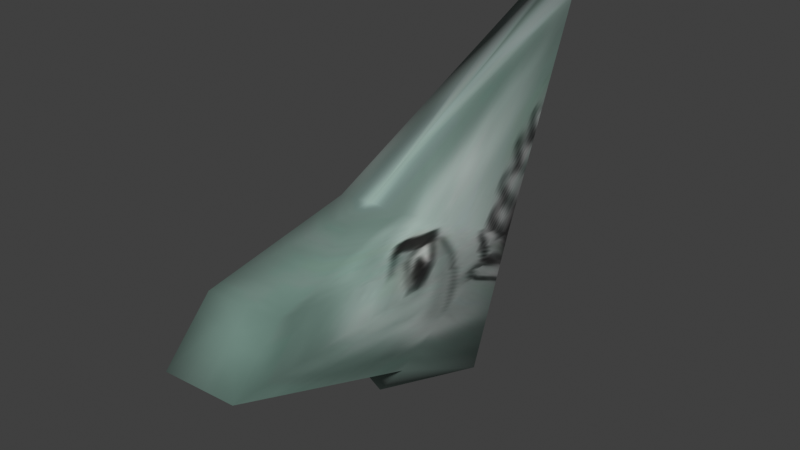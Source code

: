# Source: loan_shark.blend  (saved by Blender 4.5.91; exported with 4.5.12 LTS)
import bpy
from mathutils import Matrix  # noqa: F401  (used for matrix-valued properties, if any)

bpy.ops.wm.read_factory_settings(use_empty=True)
scene = bpy.context.scene
scene.name = 'Scene'

# ---- collections
col_collection = bpy.data.collections.new('Collection'); scene.collection.children.link(col_collection)

# ---- images (referenced by path relative to the original .blend; pixels are not part of the script)
import os
ASSET_DIR = os.environ.get("B2B_ASSET_DIR", "")  # directory of the original .blend (textures are referenced by path, not embedded)
HERE = os.path.dirname(os.path.abspath(__file__))  # packed textures are extracted next to this script under _unpacked/

def load_image(name, relpath, width, height, colorspace="sRGB"):
    """Load a texture the original file referenced (path relative to the .blend, or extracted next to this script)."""
    p = next((c for c in (os.path.join(HERE, relpath), os.path.join(ASSET_DIR, relpath)) if relpath and os.path.exists(c)), "")
    if p:
        img = bpy.data.images.load(p, check_existing=True)
        img.name = name
    else:  # same state as the original file: an image datablock whose file is absent (Cycles renders it pink)
        img = bpy.data.images.new(name, width, height)
        img.source = "FILE"
        img.filepath = "//" + (relpath or name)
    img.colorspace_settings.name = colorspace
    return img
img_suit_heads_rerigged_palette_3cmla_2_jpg = load_image('suit-heads_rerigged_palette_3cmla_2.jpg', '_unpacked/suit-heads_rerigged_palette_3cmla_2.57d6d86a.jpg', 256, 256, 'sRGB')

# ---- materials (node trees are filled in below, after node groups)
mat_suit_heads_rerigged_palette_3cmla_2 = bpy.data.materials.new('suit-heads_rerigged_palette_3cmla_2')
mat_suit_heads_rerigged_palette_3cmla_2.use_backface_culling = True
mat_suit_heads_rerigged_palette_3cmla_2.diffuse_color = (1.0, 1.0, 1.0, 1.0)
mat_suit_heads_rerigged_palette_3cmla_2.specular_color = (0.0, 0.0, 0.0)
mat_suit_heads_rerigged_palette_3cmla_2.roughness = 1.0
mat_suit_heads_rerigged_palette_3cmla_2.specular_intensity = 1.0

# ---- material node trees
mat_suit_heads_rerigged_palette_3cmla_2.use_nodes = True; mat_suit_heads_rerigged_palette_3cmla_2.node_tree.nodes.clear()
_N = mat_suit_heads_rerigged_palette_3cmla_2.node_tree.nodes; _L = mat_suit_heads_rerigged_palette_3cmla_2.node_tree.links
n0 = _N.new('ShaderNodeBsdfPrincipled'); n0.name = 'Principled BSDF'; n0.location = (10, 300)
n0.inputs[2].default_value = 1.0
n1 = _N.new('ShaderNodeOutputMaterial'); n1.name = 'Material Output'; n1.location = (300, 300)
n2 = _N.new('ShaderNodeAttribute'); n2.name = 'Attribute'; n2.location = (-470, 300)
n2.attribute_name = 'Col'
n3 = _N.new('ShaderNodeTexImage'); n3.name = 'Image Texture'; n3.location = (-470, 0)
n3.image = img_suit_heads_rerigged_palette_3cmla_2_jpg
n4 = _N.new('ShaderNodeMixRGB'); n4.name = 'Mix (Legacy)'; n4.location = (-180, 300)
n4.blend_type = 'MULTIPLY'
n4.inputs[0].default_value = 1.0
_L.new(n0.outputs[0], n1.inputs[0])
_L.new(n2.outputs[0], n4.inputs[1])
_L.new(n3.outputs[0], n4.inputs[2])
_L.new(n4.outputs[0], n0.inputs[0])
n1.is_active_output = True

# ---- world
world_world = bpy.data.worlds.new('World'); scene.world = world_world
world_world.use_nodes = True; world_world.node_tree.nodes.clear()
_N = world_world.node_tree.nodes; _L = world_world.node_tree.links
n0 = _N.new('ShaderNodeOutputWorld'); n0.name = 'World Output'; n0.location = (200, 100)
n1 = _N.new('ShaderNodeBackground'); n1.name = 'Background'; n1.location = (-200, 100)
n1.inputs[0].default_value = (0.05088, 0.05088, 0.05088, 1.0)
_L.new(n1.outputs[0], n0.inputs[0])
n0.is_active_output = True
world_world.color = (0.05088, 0.05088, 0.05088)
world_world.sun_shadow_jitter_overblur = 0.0

# ---- meshes
me_loanshark = bpy.data.meshes.new('loanshark')
me_loanshark.from_pydata([(-0.2736, 0.0344, -0.06378), (0.002283, 0.3323, -0.0389), (0.02038, -0.2996, -0.0282), (-0.2556, 0.3701, 0.6366), (0.1021, 1.102, 1.637), (-0.02328, 1.125, 1.687), (0.02374, -0.359, 1.01), (-0.01636, 1.105, 1.363), (-0.1422, 1.086, 1.637), (-0.1603, -0.376, 0.1997), (0.2105, -0.3597, 0.1997), (-0.1287, -0.3767, 1.003), (0.3166, 0.06072, 0.0429), (0.2349, -1.151, 0.8622), (0.1788, -0.3609, 1.003), (-0.128, -1.424, 0.6085), (-0.1359, -1.167, 0.8622), (0.2428, -1.408, 0.6085), (0.2573, 0.3937, 0.6366), (0.04946, -1.159, 0.8622), (0.05738, -1.416, 0.6085), (0.01663, -0.3682, 0.1997)], [], [(0, 1, 2), (1, 0, 3), (4, 5, 6), (7, 8, 5), (0, 2, 9), (2, 10, 21), (11, 6, 8), (8, 6, 5), (10, 2, 12), (12, 2, 1), (13, 14, 6), (6, 14, 4), (1, 3, 7), (7, 3, 8), (0, 9, 3), (3, 9, 15), (3, 15, 16), (15, 20, 19), (8, 3, 11), (11, 3, 16), (11, 16, 6), (6, 16, 19), (17, 10, 18), (18, 10, 12), (13, 6, 19), (13, 17, 18), (13, 18, 14), (14, 18, 4), (12, 1, 18), (18, 1, 7), (18, 7, 4), (4, 7, 5), (17, 13, 19), (10, 17, 20), (15, 9, 20), (21, 10, 20), (9, 21, 20), (9, 2, 21), (16, 15, 19), (20, 17, 19)])
me_loanshark.polygons.foreach_set('use_smooth', [True] * 40)
_uv = me_loanshark.uv_layers.new(name='Rewritten')
_uv.uv.foreach_set('vector', [0.833, 0.007501, 0.9917, 0.007953, 0.751, 0.04172, 0.993, 0.4928, 0.874, 0.4923, 0.9569, 0.2371, 0.5896, 0.07196, 0.5092, 0.007941, 0.7524, 0.04216, 0.9922, 0.07407, 0.9091, 0.07525, 0.9931, 0.007941, 0.833, 0.007501, 0.751, 0.04172, 0.7766, 0.006911, 0.751, 0.04172, 0.7284, 0.007503, 0.7536, 0.007193, 0.7707, 0.07522, 0.7524, 0.04216, 0.9091, 0.07525, 0.9091, 0.07525, 0.7524, 0.04216, 0.9931, 0.007941, 0.7284, 0.007503, 0.751, 0.04172, 0.6679, 0.007123, 0.6679, 0.007123, 0.751, 0.04172, 0.5078, 0.007953, 0.7385, 0.2364, 0.738, 0.07252, 0.7524, 0.04216, 0.7524, 0.04216, 0.738, 0.07252, 0.5896, 0.07196, 0.993, 0.4928, 0.9569, 0.2371, 0.9922, 0.07407, 0.9922, 0.07407, 0.9569, 0.2371, 0.9091, 0.07525, 0.874, 0.4923, 0.8083, 0.493, 0.9569, 0.2371, 0.9569, 0.2371, 0.8083, 0.493, 0.7702, 0.2811, 0.9569, 0.2371, 0.7702, 0.2811, 0.7703, 0.2364, 0.7702, 0.2811, 0.7544, 0.2811, 0.7544, 0.2364, 0.9091, 0.07525, 0.9569, 0.2371, 0.7707, 0.07522, 0.7707, 0.07522, 0.9569, 0.2371, 0.7703, 0.2364, 0.7707, 0.07522, 0.7703, 0.2364, 0.7524, 0.04216, 0.7524, 0.04216, 0.7703, 0.2364, 0.7544, 0.2364, 0.7386, 0.2812, 0.7007, 0.4923, 0.5426, 0.2363, 0.5426, 0.2363, 0.7007, 0.4923, 0.6441, 0.4919, 0.7385, 0.2364, 0.7524, 0.04216, 0.7544, 0.2364, 0.7385, 0.2364, 0.7386, 0.2812, 0.5426, 0.2363, 0.7385, 0.2364, 0.5426, 0.2363, 0.738, 0.07252, 0.738, 0.07252, 0.5426, 0.2363, 0.5896, 0.07196, 0.6441, 0.4919, 0.5091, 0.4928, 0.5426, 0.2363, 0.5426, 0.2363, 0.5091, 0.4928, 0.5083, 0.07142, 0.5426, 0.2363, 0.5083, 0.07142, 0.5896, 0.07196, 0.5896, 0.07196, 0.5083, 0.07142, 0.5092, 0.007941, 0.7386, 0.2812, 0.7385, 0.2364, 0.7544, 0.2364, 0.7007, 0.4923, 0.7386, 0.2812, 0.7544, 0.2811, 0.7702, 0.2811, 0.8083, 0.493, 0.7544, 0.2811, 0.7569, 0.4927, 0.7007, 0.4923, 0.7544, 0.2811, 0.8083, 0.493, 0.7569, 0.4927, 0.7544, 0.2811, 0.7766, 0.006911, 0.751, 0.04172, 0.7536, 0.007193, 0.7703, 0.2364, 0.7702, 0.2811, 0.7544, 0.2364, 0.7544, 0.2811, 0.7386, 0.2812, 0.7544, 0.2364])
_uv.active_render = True
_uv = me_loanshark.uv_layers.new(name='Clash')
_uv.uv.foreach_set('vector', [0.567, 0.2, 0.5026, 0.2024, 0.6225, 0.1136, 0.5026, 0.2024, 0.567, 0.2, 0.5753, 0.4807, 0.4612, 0.9122, 0.3872, 0.9397, 0.1672, 0.5697, 0.5006, 0.8564, 0.5404, 0.9095, 0.5016, 0.9765, 0.567, 0.2, 0.6225, 0.1136, 0.6863, 0.1836, 0.3665, 0.1108, 0.3079, 0.1898, 0.3063, 0.06532, 0.7729, 0.4821, 0.8295, 0.5578, 0.5404, 0.9095, 0.5404, 0.9095, 0.8295, 0.5578, 0.6105, 0.9354, 0.3079, 0.1899, 0.3665, 0.1108, 0.4227, 0.2084, 0.4225, 0.2081, 0.3665, 0.1108, 0.5026, 0.2024, 0.07376, 0.2947, 0.2234, 0.4924, 0.1672, 0.5697, 0.1672, 0.5697, 0.2234, 0.4924, 0.4612, 0.9121, 0.5026, 0.2024, 0.5753, 0.4807, 0.5006, 0.8564, 0.5006, 0.8564, 0.5753, 0.4807, 0.5404, 0.9095, 0.567, 0.2, 0.6863, 0.1836, 0.5753, 0.4807, 0.5753, 0.4807, 0.6863, 0.1836, 0.9177, 0.09398, 0.5753, 0.4807, 0.9177, 0.09398, 0.92, 0.2794, 0.9177, 0.09398, 0.9334, 0.02343, 0.9766, 0.333, 0.5404, 0.9095, 0.5753, 0.4807, 0.7729, 0.4821, 0.7729, 0.4821, 0.5753, 0.4807, 0.92, 0.2794, 0.7729, 0.4821, 0.92, 0.2794, 0.8295, 0.5578, 0.8295, 0.5578, 0.92, 0.2794, 0.9766, 0.333, 0.06593, 0.1109, 0.3079, 0.1899, 0.4203, 0.4837, 0.4203, 0.4837, 0.3079, 0.1899, 0.4225, 0.2081, 0.07376, 0.2947, 0.1672, 0.5697, 0.02343, 0.3469, 0.07376, 0.2947, 0.06596, 0.111, 0.4203, 0.4836, 0.07376, 0.2947, 0.4203, 0.4837, 0.2234, 0.4924, 0.2234, 0.4924, 0.4203, 0.4837, 0.4612, 0.9121, 0.4225, 0.2081, 0.5026, 0.2024, 0.4203, 0.4837, 0.4203, 0.4837, 0.5026, 0.2024, 0.5006, 0.8564, 0.4203, 0.4837, 0.5006, 0.8564, 0.4612, 0.9121, 0.4612, 0.9121, 0.5006, 0.8564, 0.5015, 0.9766, 0.06593, 0.1109, 0.07376, 0.2947, 0.02343, 0.3469, 0.3079, 0.1899, 0.06593, 0.1109, 0.0476, 0.04412, 0.9177, 0.09398, 0.6863, 0.1836, 0.9334, 0.02343, 0.3063, 0.06532, 0.3079, 0.1899, 0.0476, 0.04412, 0.6863, 0.1836, 0.6887, 0.05026, 0.9334, 0.02343, 0.6862, 0.1836, 0.6225, 0.1138, 0.6887, 0.05027, 0.92, 0.2794, 0.9177, 0.09398, 0.9766, 0.333, 0.0476, 0.04412, 0.06593, 0.1109, 0.02343, 0.3469])
_ca = me_loanshark.color_attributes.new('Col', 'BYTE_COLOR', 'CORNER')
_ca.data.foreach_set('color', [1.0, 1.0, 1.0, 1.0, 1.0, 1.0, 1.0, 1.0, 1.0, 1.0, 1.0, 1.0, 1.0, 1.0, 1.0, 1.0, 1.0, 1.0, 1.0, 1.0, 1.0, 1.0, 1.0, 1.0, 1.0, 1.0, 1.0, 1.0, 1.0, 1.0, 1.0, 1.0, 1.0, 1.0, 1.0, 1.0, 1.0, 1.0, 1.0, 1.0, 1.0, 1.0, 1.0, 1.0, 1.0, 1.0, 1.0, 1.0, 1.0, 1.0, 1.0, 1.0, 1.0, 1.0, 1.0, 1.0, 1.0, 1.0, 1.0, 1.0, 1.0, 1.0, 1.0, 1.0, 1.0, 1.0, 1.0, 1.0, 1.0, 1.0, 1.0, 1.0, 1.0, 1.0, 1.0, 1.0, 1.0, 1.0, 1.0, 1.0, 1.0, 1.0, 1.0, 1.0, 1.0, 1.0, 1.0, 1.0, 1.0, 1.0, 1.0, 1.0, 1.0, 1.0, 1.0, 1.0, 1.0, 1.0, 1.0, 1.0, 1.0, 1.0, 1.0, 1.0, 1.0, 1.0, 1.0, 1.0, 1.0, 1.0, 1.0, 1.0, 1.0, 1.0, 1.0, 1.0, 1.0, 1.0, 1.0, 1.0, 1.0, 1.0, 1.0, 1.0, 1.0, 1.0, 1.0, 1.0, 1.0, 1.0, 1.0, 1.0, 1.0, 1.0, 1.0, 1.0, 1.0, 1.0, 1.0, 1.0, 1.0, 1.0, 1.0, 1.0, 1.0, 1.0, 1.0, 1.0, 1.0, 1.0, 1.0, 1.0, 1.0, 1.0, 1.0, 1.0, 1.0, 1.0, 1.0, 1.0, 1.0, 1.0, 1.0, 1.0, 1.0, 1.0, 1.0, 1.0, 1.0, 1.0, 1.0, 1.0, 1.0, 1.0, 1.0, 1.0, 1.0, 1.0, 1.0, 1.0, 1.0, 1.0, 1.0, 1.0, 1.0, 1.0, 1.0, 1.0, 1.0, 1.0, 1.0, 1.0, 1.0, 1.0, 1.0, 1.0, 1.0, 1.0, 1.0, 1.0, 1.0, 1.0, 1.0, 1.0, 1.0, 1.0, 1.0, 1.0, 1.0, 1.0, 1.0, 1.0, 1.0, 1.0, 1.0, 1.0, 1.0, 1.0, 1.0, 1.0, 1.0, 1.0, 1.0, 1.0, 1.0, 1.0, 1.0, 1.0, 1.0, 1.0, 1.0, 1.0, 1.0, 1.0, 1.0, 1.0, 1.0, 1.0, 1.0, 1.0, 1.0, 1.0, 1.0, 1.0, 1.0, 1.0, 1.0, 1.0, 1.0, 1.0, 1.0, 1.0, 1.0, 1.0, 1.0, 1.0, 1.0, 1.0, 1.0, 1.0, 1.0, 1.0, 1.0, 1.0, 1.0, 1.0, 1.0, 1.0, 1.0, 1.0, 1.0, 1.0, 1.0, 1.0, 1.0, 1.0, 1.0, 1.0, 1.0, 1.0, 1.0, 1.0, 1.0, 1.0, 1.0, 1.0, 1.0, 1.0, 1.0, 1.0, 1.0, 1.0, 1.0, 1.0, 1.0, 1.0, 1.0, 1.0, 1.0, 1.0, 1.0, 1.0, 1.0, 1.0, 1.0, 1.0, 1.0, 1.0, 1.0, 1.0, 1.0, 1.0, 1.0, 1.0, 1.0, 1.0, 1.0, 1.0, 1.0, 1.0, 1.0, 1.0, 1.0, 1.0, 1.0, 1.0, 1.0, 1.0, 1.0, 1.0, 1.0, 1.0, 1.0, 1.0, 1.0, 1.0, 1.0, 1.0, 1.0, 1.0, 1.0, 1.0, 1.0, 1.0, 1.0, 1.0, 1.0, 1.0, 1.0, 1.0, 1.0, 1.0, 1.0, 1.0, 1.0, 1.0, 1.0, 1.0, 1.0, 1.0, 1.0, 1.0, 1.0, 1.0, 1.0, 1.0, 1.0, 1.0, 1.0, 1.0, 1.0, 1.0, 1.0, 1.0, 1.0, 1.0, 1.0, 1.0, 1.0, 1.0, 1.0, 1.0, 1.0, 1.0, 1.0, 1.0, 1.0, 1.0, 1.0, 1.0, 1.0, 1.0, 1.0, 1.0, 1.0, 1.0, 1.0, 1.0, 1.0, 1.0, 1.0, 1.0, 1.0, 1.0, 1.0, 1.0, 1.0, 1.0, 1.0, 1.0, 1.0, 1.0, 1.0, 1.0, 1.0, 1.0, 1.0, 1.0, 1.0, 1.0, 1.0, 1.0, 1.0, 1.0, 1.0, 1.0, 1.0, 1.0, 1.0, 1.0, 1.0, 1.0, 1.0, 1.0, 1.0, 1.0, 1.0, 1.0, 1.0, 1.0, 1.0, 1.0, 1.0, 1.0, 1.0, 1.0, 1.0, 1.0, 1.0, 1.0, 1.0, 1.0, 1.0, 1.0, 1.0, 1.0, 1.0, 1.0, 1.0, 1.0, 1.0, 1.0, 1.0, 1.0, 1.0, 1.0, 1.0, 1.0, 1.0, 1.0, 1.0, 1.0, 1.0, 1.0, 1.0, 1.0, 1.0, 1.0, 1.0, 1.0])
me_loanshark.materials.append(mat_suit_heads_rerigged_palette_3cmla_2)
me_loanshark.update()
arm_suitb_heads = bpy.data.armatures.new('suitB-heads')  # bones are not reproduced

# ---- objects
ob_suitb_heads = bpy.data.objects.new('suitB-heads', arm_suitb_heads)
ob_loanshark = bpy.data.objects.new('loanshark', me_loanshark)

# ---- transforms, parenting, visibility, modifiers, constraints
ob_suitb_heads.location = (0.0, 0.0, 0.0)
ob_loanshark.parent = ob_suitb_heads
ob_loanshark.location = (0.0, 0.0, 0.0)

# ---- collection membership
scene.collection.objects.link(ob_suitb_heads)
scene.collection.objects.link(ob_loanshark)

# ---- scene / render settings (as saved in the file)
scene.frame_start = 1; scene.frame_end = 250; scene.frame_set(1)
scene.render.engine = 'CYCLES'
scene.cycles.bake_type = 'DIFFUSE'
scene.view_settings.view_transform = 'Standard'
bpy.context.view_layer.update()

# ---- added for rendering (the .blend has no active camera and no usable light): camera, sun
cam_auto = bpy.data.cameras.new('AutoCamera')
cam_auto.lens = 50.0
cam_auto.sensor_width = 36.0
cam_auto.clip_end = 1000.0
ob_auto_camera = bpy.data.objects.new('AutoCamera', cam_auto)
scene.collection.objects.link(ob_auto_camera)
ob_auto_camera.location = (2.93421, -3.64514, 3.14164)
ob_auto_camera.rotation_euler = (1.09748, -7.21219e-08, 0.694738)
scene.camera = ob_auto_camera
light_auto_sun = bpy.data.lights.new('AutoSun', 'SUN')
light_auto_sun.energy = 3.0
light_auto_sun.angle = 0.0523599
ob_auto_sun = bpy.data.objects.new('AutoSun', light_auto_sun)
scene.collection.objects.link(ob_auto_sun)
ob_auto_sun.rotation_euler = (0.872665, 0.174533, 0.523599)
bpy.context.view_layer.update()
